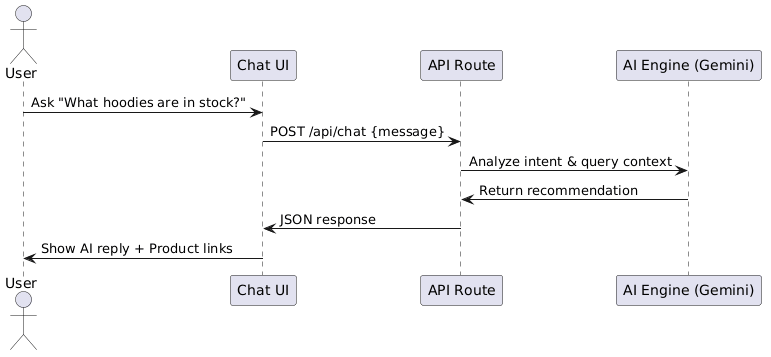

The diagram above was rendered by PlantUML. Its source (embedded in the PNG):
@startuml
actor User
participant "Chat UI" as UI
participant "API Route" as API
participant "AI Engine (Gemini)" as AI

User -> UI: Ask "What hoodies are in stock?"
UI -> API: POST /api/chat {message}
API -> AI: Analyze intent & query context
AI -> API: Return recommendation
API -> UI: JSON response
UI -> User: Show AI reply + Product links
@enduml